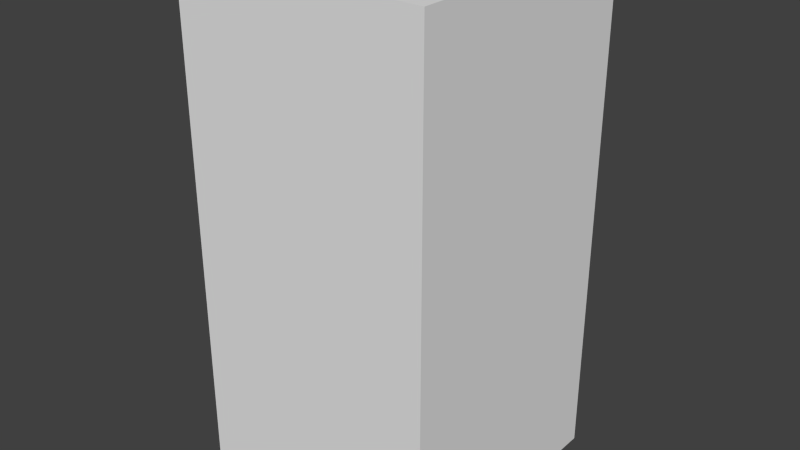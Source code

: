 # Source: yellowStopFive.blend  (saved by Blender 2.68.0; exported with 4.5.12 LTS)
import bpy
from mathutils import Matrix  # noqa: F401  (used for matrix-valued properties, if any)

bpy.ops.wm.read_factory_settings(use_empty=True)
scene = bpy.context.scene
scene.name = 'Scene'

# ---- collections
col_collection_1 = bpy.data.collections.new('Collection 1'); scene.collection.children.link(col_collection_1)

# ---- world
world_world = bpy.data.worlds.new('World'); scene.world = world_world
world_world.color = (0.05088, 0.05088, 0.05088)
world_world.use_sun_shadow = False
world_world.sun_shadow_jitter_overblur = 0.0
world_world.cycles.sampling_method = 'MANUAL'
world_world.cycles.sample_map_resolution = 256

# ---- meshes
me_yellowstopfive = bpy.data.meshes.new('yellowStopFive')
me_yellowstopfive.from_pydata([(-0.5, -0.5, -1.0), (-0.5, 0.5, -1.0), (0.5, 0.5, -1.0), (0.5, -0.5, -1.0), (-0.5, -0.5, 1.0), (-0.5, 0.5, 1.0), (0.5, 0.5, 1.0), (0.5, -0.5, 1.0)], [], [(4, 5, 1, 0), (5, 6, 2, 1), (6, 7, 3, 2), (7, 4, 0, 3), (0, 1, 2, 3), (7, 6, 5, 4)])
me_yellowstopfive.use_remesh_preserve_volume = False
me_yellowstopfive.use_remesh_preserve_attributes = False
me_yellowstopfive.use_mirror_vertex_groups = False
me_yellowstopfive.update()

# ---- objects
ob_yellowstopfive = bpy.data.objects.new('yellowStopFive', me_yellowstopfive)

# ---- transforms, parenting, visibility, modifiers, constraints
ob_yellowstopfive.location = (0.0, 0.0, 0.0)
ob_yellowstopfive.lineart.crease_threshold = 0.0

# ---- collection membership
col_collection_1.objects.link(ob_yellowstopfive)

# ---- scene / render settings (as saved in the file)
scene.frame_start = 1; scene.frame_end = 250; scene.frame_set(1)
scene.render.engine = 'BLENDER_EEVEE_NEXT'
scene.render.image_settings.color_mode = 'RGB'
scene.render.image_settings.compression = 90
scene.render.resolution_percentage = 50
scene.render.dither_intensity = 0.0
scene.cycles.use_denoising = False
scene.cycles.samples = 10
scene.cycles.sampling_pattern = 'TABULATED_SOBOL'
scene.cycles.light_sampling_threshold = 0.0
scene.cycles.use_adaptive_sampling = False
scene.cycles.use_light_tree = False
scene.cycles.blur_glossy = 0.0
scene.cycles.volume_bounces = 1
scene.cycles.pixel_filter_type = 'GAUSSIAN'
scene.cycles.sample_clamp_indirect = 0.0
scene.view_settings.view_transform = 'Standard'
bpy.context.view_layer.update()

# ---- added for rendering (the .blend has no active camera and no usable light): camera, sun
cam_auto = bpy.data.cameras.new('AutoCamera')
cam_auto.lens = 50.0
cam_auto.sensor_width = 36.0
cam_auto.clip_end = 1000.0
ob_auto_camera = bpy.data.objects.new('AutoCamera', cam_auto)
scene.collection.objects.link(ob_auto_camera)
ob_auto_camera.location = (2.26633, -2.71959, 1.81306)
ob_auto_camera.rotation_euler = (1.09748, -7.21219e-08, 0.694738)
scene.camera = ob_auto_camera
light_auto_sun = bpy.data.lights.new('AutoSun', 'SUN')
light_auto_sun.energy = 3.0
light_auto_sun.angle = 0.0523599
ob_auto_sun = bpy.data.objects.new('AutoSun', light_auto_sun)
scene.collection.objects.link(ob_auto_sun)
ob_auto_sun.rotation_euler = (0.872665, 0.174533, 0.523599)
bpy.context.view_layer.update()
